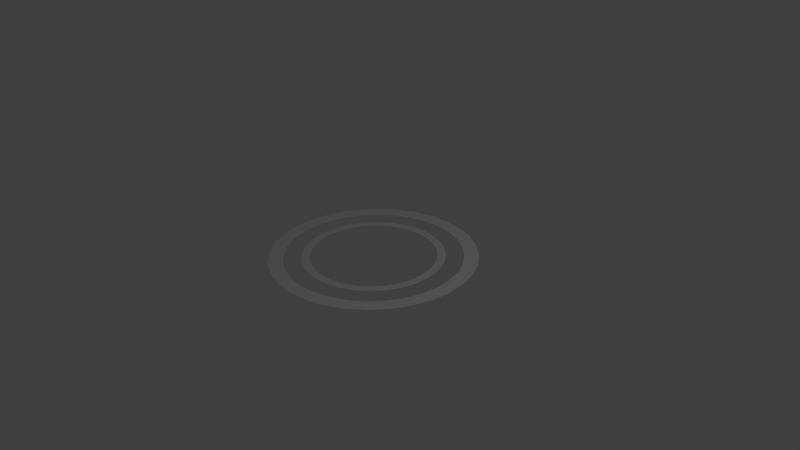 # Source: Rcapitol.blend  (saved by Blender 2.63.0; exported with 4.5.12 LTS)
import bpy
from mathutils import Matrix  # noqa: F401  (used for matrix-valued properties, if any)

bpy.ops.wm.read_factory_settings(use_empty=True)
scene = bpy.context.scene
scene.name = 'Scene'

# ---- collections
col_collection_1 = bpy.data.collections.new('Collection 1'); scene.collection.children.link(col_collection_1)

# ---- materials (node trees are filled in below, after node groups)
mat_material = bpy.data.materials.new('Material')
mat_material.alpha_threshold = 0.0
mat_material.use_transparent_shadow = False
mat_material.roughness = 0.5
mat_material.line_color = (0.0, 0.0, 0.0, 1.0)

# ---- material node trees

# ---- world
world_world = bpy.data.worlds.new('World'); scene.world = world_world
world_world.color = (0.05088, 0.05088, 0.05088)
world_world.use_sun_shadow = False
world_world.sun_shadow_jitter_overblur = 0.0
world_world.cycles.sampling_method = 'MANUAL'
world_world.cycles.sample_map_resolution = 256

# ---- cameras
cam_camera = bpy.data.cameras.new('Camera')
cam_camera.clip_end = 100.0
cam_camera.lens = 35.0
cam_camera.sensor_width = 32.0
cam_camera.sensor_height = 18.0
cam_camera.ortho_scale = 7.314
cam_camera.dof.focus_distance = 0.0
cam_camera.dof.aperture_fstop = 128.0

# ---- lights
light_lamp = bpy.data.lights.new('Lamp', 'POINT')
light_lamp.transmission_factor = 0.0
light_lamp.cutoff_distance = 30.0
light_lamp.energy = 100.0
light_lamp.shadow_buffer_clip_start = 1.001
light_lamp.shadow_soft_size = 1.0
light_lamp.shadow_maximum_resolution = 0.006
light_lamp.use_absolute_resolution = True
light_lamp.cycles.use_multiple_importance_sampling = False

# ---- meshes
me_cube = bpy.data.meshes.new('Cube')
me_cube.from_pydata([(-2.137e-08, 0.82, 0.0), (-0.16, 0.8042, 0.0), (-0.3138, 0.7576, 0.0), (-0.4556, 0.6818, 0.0), (-0.5798, 0.5798, 0.0), (-0.6818, 0.4556, 0.0), (-0.7576, 0.3138, 0.0), (-0.8042, 0.16, 0.0), (-0.82, 1.132e-07, 0.0), (-0.8042, -0.16, 0.0), (-0.7576, -0.3138, 0.0), (-0.6818, -0.4556, 0.0), (-0.5798, -0.5798, 0.0), (-0.4556, -0.6818, 0.0), (-0.3138, -0.7576, 0.0), (-0.16, -0.8042, 0.0), (2.458e-07, -0.82, 0.0), (0.16, -0.8042, 0.0), (0.3138, -0.7576, 0.0), (0.4556, -0.6818, 0.0), (0.5798, -0.5798, 0.0), (0.6818, -0.4556, 0.0), (0.7576, -0.3138, 0.0), (0.8042, -0.16, 0.0), (0.82, 8.431e-07, 0.0), (0.8042, 0.16, 0.0), (0.7576, 0.3138, 0.0), (0.6818, 0.4556, 0.0), (0.5798, 0.5798, 0.0), (0.4556, 0.6818, 0.0), (0.3138, 0.7576, 0.0), (0.16, 0.8042, 0.0), (-1.036e-08, 0.9283, 0.0), (-0.1811, 0.9104, 0.0), (-0.3552, 0.8576, 0.0), (-0.5157, 0.7718, 0.0), (-0.6564, 0.6564, 0.0), (-0.7718, 0.5157, 0.0), (-0.8576, 0.3552, 0.0), (-0.9104, 0.1811, 0.0), (-0.9283, 8.954e-08, 0.0), (-0.9104, -0.1811, 0.0), (-0.8576, -0.3552, 0.0), (-0.7718, -0.5157, 0.0), (-0.6564, -0.6564, 0.0), (-0.5157, -0.7718, 0.0), (-0.3552, -0.8576, 0.0), (-0.1811, -0.9104, 0.0), (2.921e-07, -0.9283, 0.0), (0.1811, -0.9104, 0.0), (0.3552, -0.8576, 0.0), (0.5157, -0.7718, 0.0), (0.6564, -0.6564, 0.0), (0.7718, -0.5157, 0.0), (0.8576, -0.3552, 0.0), (0.9104, -0.1811, 0.0), (0.9283, 9.158e-07, 0.0), (0.9104, 0.1811, 0.0), (0.8576, 0.3552, 0.0), (0.7718, 0.5157, 0.0), (0.6564, 0.6564, 0.0), (0.5157, 0.7718, 0.0), (0.3552, 0.8576, 0.0), (0.1811, 0.9104, 0.0), (9.441e-09, 1.163, 0.0), (-0.2269, 1.141, 0.0), (-0.4451, 1.075, 0.0), (-0.6462, 0.9672, 0.0), (-0.8225, 0.8225, 0.0), (-0.9672, 0.6462, 0.0), (-1.075, 0.4451, 0.0), (-1.141, 0.2269, 0.0), (-1.163, 3.975e-08, 0.0), (-1.141, -0.2269, 0.0), (-1.075, -0.4451, 0.0), (-0.9672, -0.6462, 0.0), (-0.8225, -0.8225, 0.0), (-0.6462, -0.9672, 0.0), (-0.4451, -1.075, 0.0), (-0.2269, -1.141, 0.0), (3.885e-07, -1.163, 0.0), (0.2269, -1.141, 0.0), (0.4451, -1.075, 0.0), (0.6463, -0.9672, 0.0), (0.8225, -0.8225, 0.0), (0.9672, -0.6462, 0.0), (1.075, -0.4451, 0.0), (1.141, -0.2269, 0.0), (1.163, 1.075e-06, 0.0), (1.141, 0.2269, 0.0), (1.075, 0.4451, 0.0), (0.9672, 0.6463, 0.0), (0.8225, 0.8225, 0.0), (0.6462, 0.9672, 0.0), (0.4451, 1.075, 0.0), (0.2269, 1.141, 0.0), (2.825e-08, 1.353, 0.0), (-0.2639, 1.327, 0.0), (-0.5177, 1.25, 0.0), (-0.7516, 1.125, 0.0), (-0.9566, 0.9566, 0.0), (-1.125, 0.7516, 0.0), (-1.25, 0.5177, 0.0), (-1.327, 0.2639, 0.0), (-1.353, -1.421e-09, 0.0), (-1.327, -0.2639, 0.0), (-1.25, -0.5177, 0.0), (-1.125, -0.7516, 0.0), (-0.9566, -0.9566, 0.0), (-0.7516, -1.125, 0.0), (-0.5177, -1.25, 0.0), (-0.2639, -1.327, 0.0), (4.691e-07, -1.353, 0.0), (0.2639, -1.327, 0.0), (0.5177, -1.25, 0.0), (0.7516, -1.125, 0.0), (0.9566, -0.9566, 0.0), (1.125, -0.7516, 0.0), (1.25, -0.5177, 0.0), (1.327, -0.2639, 0.0), (1.353, 1.203e-06, 0.0), (1.327, 0.2639, 0.0), (1.25, 0.5177, 0.0), (1.125, 0.7516, 0.0), (0.9566, 0.9566, 0.0), (0.7516, 1.125, 0.0), (0.5177, 1.25, 0.0), (0.2639, 1.327, 0.0)], [], [(40, 8, 7, 39), (39, 7, 6, 38), (38, 6, 5, 37), (37, 5, 4, 36), (36, 4, 3, 35), (35, 3, 2, 34), (34, 2, 1, 33), (33, 1, 0, 32), (31, 63, 32, 0), (63, 31, 30, 62), (62, 30, 29, 61), (61, 29, 28, 60), (60, 28, 27, 59), (59, 27, 26, 58), (58, 26, 25, 57), (57, 25, 24, 56), (56, 24, 23, 55), (55, 23, 22, 54), (54, 22, 21, 53), (53, 21, 20, 52), (52, 20, 19, 51), (51, 19, 18, 50), (50, 18, 17, 49), (49, 17, 16, 48), (48, 16, 15, 47), (47, 15, 14, 46), (46, 14, 13, 45), (45, 13, 12, 44), (44, 12, 11, 43), (43, 11, 10, 42), (42, 10, 9, 41), (41, 9, 8, 40), (104, 72, 71, 103), (103, 71, 70, 102), (102, 70, 69, 101), (101, 69, 68, 100), (100, 68, 67, 99), (99, 67, 66, 98), (98, 66, 65, 97), (97, 65, 64, 96), (95, 127, 96, 64), (127, 95, 94, 126), (126, 94, 93, 125), (125, 93, 92, 124), (124, 92, 91, 123), (123, 91, 90, 122), (122, 90, 89, 121), (121, 89, 88, 120), (120, 88, 87, 119), (119, 87, 86, 118), (118, 86, 85, 117), (117, 85, 84, 116), (116, 84, 83, 115), (115, 83, 82, 114), (114, 82, 81, 113), (113, 81, 80, 112), (112, 80, 79, 111), (111, 79, 78, 110), (110, 78, 77, 109), (109, 77, 76, 108), (108, 76, 75, 107), (107, 75, 74, 106), (106, 74, 73, 105), (105, 73, 72, 104)])
me_cube.materials.append(mat_material)
me_cube.use_remesh_preserve_volume = False
me_cube.use_remesh_preserve_attributes = False
me_cube.use_mirror_vertex_groups = False
me_cube.update()

# ---- objects
ob_cube = bpy.data.objects.new('Cube', me_cube)
ob_lamp = bpy.data.objects.new('Lamp', light_lamp)
ob_camera = bpy.data.objects.new('Camera', cam_camera)

# ---- transforms, parenting, visibility, modifiers, constraints
ob_cube.location = (0.0, 0.0, 0.0)
ob_cube.lock_rotations_4d = False
ob_cube.empty_display_type = 'ARROWS'
ob_cube.lineart.crease_threshold = 0.0
ob_lamp.location = (4.076, 1.005, 5.904)
ob_lamp.rotation_euler = (0.6503, 0.05522, 1.866)
ob_lamp.lock_rotations_4d = False
ob_lamp.empty_display_type = 'ARROWS'
ob_lamp.color = (0.0, 0.0, 0.0, 0.0)
ob_lamp.lineart.crease_threshold = 0.0
ob_camera.location = (7.481, -6.508, 5.344)
ob_camera.rotation_euler = (1.109, 0.01082, 0.8149)
ob_camera.lock_rotations_4d = False
ob_camera.empty_display_type = 'ARROWS'
ob_camera.color = (0.0, 0.0, 0.0, 0.0)
ob_camera.display_type = 'WIRE'
ob_camera.lineart.crease_threshold = 0.0

# ---- collection membership
col_collection_1.objects.link(ob_cube)
col_collection_1.objects.link(ob_lamp)
col_collection_1.objects.link(ob_camera)

# ---- scene / render settings (as saved in the file)
scene.camera = ob_camera
scene.frame_start = 1; scene.frame_end = 250; scene.frame_set(1)
scene.render.engine = 'BLENDER_EEVEE_NEXT'
scene.render.image_settings.color_mode = 'RGB'
scene.render.image_settings.compression = 90
scene.render.resolution_percentage = 50
scene.render.dither_intensity = 0.0
scene.render.bake_margin = 2
scene.render.bake_bias = 0.0
scene.cycles.use_denoising = False
scene.cycles.samples = 10
scene.cycles.sampling_pattern = 'TABULATED_SOBOL'
scene.cycles.light_sampling_threshold = 0.0
scene.cycles.use_adaptive_sampling = False
scene.cycles.use_light_tree = False
scene.cycles.blur_glossy = 0.0
scene.cycles.volume_bounces = 1
scene.cycles.pixel_filter_type = 'GAUSSIAN'
scene.cycles.sample_clamp_indirect = 0.0
scene.view_settings.view_transform = 'Standard'
bpy.context.view_layer.update()
